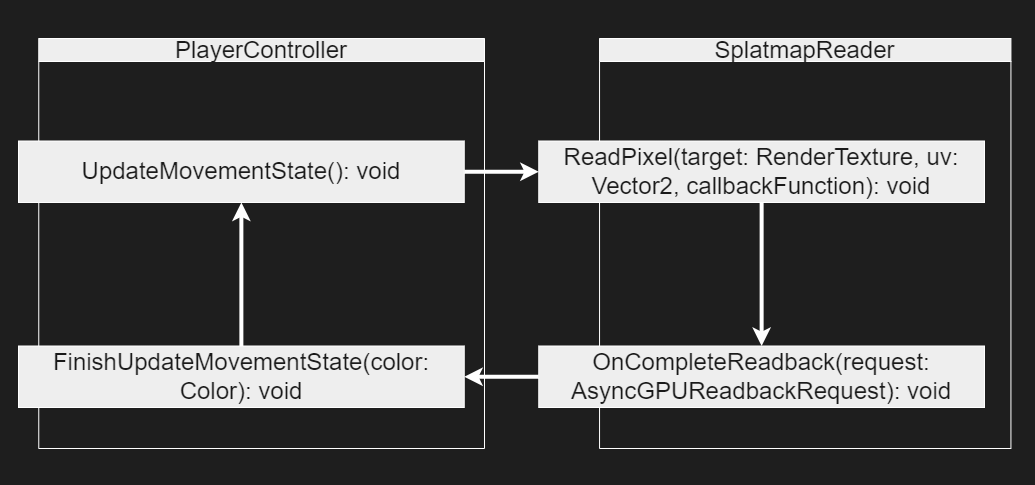

The diagram above was exported from draw.io. Its source (the exported page's mxGraphModel, read from the mxfile embedded in the PNG):
<mxGraphModel dx="2950" dy="2262" grid="0" gridSize="10" guides="1" tooltips="1" connect="1" arrows="1" fold="1" page="1" pageScale="1" pageWidth="850" pageHeight="1100" background="#1e1e1e" math="0" shadow="0">
  <root>
    <mxCell id="0" />
    <mxCell id="1" parent="0" />
    <mxCell id="ppJ3HfxfgQRRayhIfc2b-18" value="" style="rounded=0;whiteSpace=wrap;html=1;strokeColor=none;fontColor=#1A1A1A;fillColor=none;" vertex="1" parent="1">
      <mxGeometry x="-131" y="-159" width="1034" height="484" as="geometry" />
    </mxCell>
    <mxCell id="ppJ3HfxfgQRRayhIfc2b-19" value="" style="group" vertex="1" connectable="0" parent="1">
      <mxGeometry x="-113.00086956521737" y="-121.00000000000001" width="992.4308695652173" height="409.99999999999994" as="geometry" />
    </mxCell>
    <mxCell id="ppJ3HfxfgQRRayhIfc2b-6" value="&lt;span style=&quot;font-weight: normal;&quot;&gt;&lt;font style=&quot;font-size: 24px;&quot;&gt;PlayerController&lt;/font&gt;&lt;/span&gt;" style="swimlane;whiteSpace=wrap;html=1;labelBackgroundColor=none;fillColor=#EEEEEE;strokeColor=#FFFFFF;fontColor=#1A1A1A;container=0;" vertex="1" parent="ppJ3HfxfgQRRayhIfc2b-19">
      <mxGeometry x="20.260869565217376" width="445.73913043478257" height="410" as="geometry" />
    </mxCell>
    <mxCell id="ppJ3HfxfgQRRayhIfc2b-7" value="&lt;span style=&quot;font-weight: 400;&quot;&gt;&lt;font style=&quot;font-size: 24px;&quot;&gt;SplatmapReader&lt;/font&gt;&lt;br&gt;&lt;/span&gt;" style="swimlane;whiteSpace=wrap;html=1;labelBackgroundColor=none;fillColor=#EEEEEE;strokeColor=#FFFFFF;fontColor=#1A1A1A;container=0;" vertex="1" parent="ppJ3HfxfgQRRayhIfc2b-19">
      <mxGeometry x="581.0408695652173" width="411.39" height="410" as="geometry" />
    </mxCell>
    <mxCell id="ppJ3HfxfgQRRayhIfc2b-5" value="&lt;font style=&quot;font-size: 24px;&quot;&gt;UpdateMovementState(): void&lt;/font&gt;" style="rounded=0;whiteSpace=wrap;html=1;labelBackgroundColor=none;fillColor=#EEEEEE;strokeColor=#FFFFFF;fontColor=#1A1A1A;container=0;" vertex="1" parent="ppJ3HfxfgQRRayhIfc2b-19">
      <mxGeometry y="102.5" width="445.73913043478257" height="61.5" as="geometry" />
    </mxCell>
    <mxCell id="ppJ3HfxfgQRRayhIfc2b-31" style="edgeStyle=orthogonalEdgeStyle;rounded=0;orthogonalLoop=1;jettySize=auto;html=1;strokeColor=#FFFFFF;fontColor=#FFFFFF;strokeWidth=4;" edge="1" parent="ppJ3HfxfgQRRayhIfc2b-19" source="ppJ3HfxfgQRRayhIfc2b-10" target="ppJ3HfxfgQRRayhIfc2b-5">
      <mxGeometry relative="1" as="geometry" />
    </mxCell>
    <mxCell id="ppJ3HfxfgQRRayhIfc2b-10" value="&lt;font style=&quot;font-size: 24px;&quot;&gt;FinishUpdateMovementState(color: Color): void&lt;/font&gt;" style="rounded=0;whiteSpace=wrap;html=1;labelBackgroundColor=none;fillColor=#EEEEEE;strokeColor=#FFFFFF;fontColor=#1A1A1A;container=0;" vertex="1" parent="ppJ3HfxfgQRRayhIfc2b-19">
      <mxGeometry y="307.49999999999994" width="445.73913043478257" height="61.5" as="geometry" />
    </mxCell>
    <mxCell id="ppJ3HfxfgQRRayhIfc2b-8" value="&lt;font style=&quot;font-size: 24px;&quot;&gt;ReadPixel(target: RenderTexture, uv: Vector2, callbackFunction): void&lt;/font&gt;" style="rounded=0;whiteSpace=wrap;html=1;labelBackgroundColor=none;fillColor=#EEEEEE;strokeColor=#FFFFFF;fontColor=#1A1A1A;container=0;" vertex="1" parent="ppJ3HfxfgQRRayhIfc2b-19">
      <mxGeometry x="520.2582608695651" y="102.5" width="445.73913043478257" height="61.5" as="geometry" />
    </mxCell>
    <mxCell id="ppJ3HfxfgQRRayhIfc2b-11" style="edgeStyle=orthogonalEdgeStyle;rounded=0;orthogonalLoop=1;jettySize=auto;html=1;labelBackgroundColor=none;strokeColor=#FFFFFF;fontColor=default;strokeWidth=4;" edge="1" parent="ppJ3HfxfgQRRayhIfc2b-19" source="ppJ3HfxfgQRRayhIfc2b-5" target="ppJ3HfxfgQRRayhIfc2b-8">
      <mxGeometry relative="1" as="geometry" />
    </mxCell>
    <mxCell id="ppJ3HfxfgQRRayhIfc2b-9" value="&lt;font style=&quot;font-size: 24px;&quot;&gt;OnCompleteReadback(request: AsyncGPUReadbackRequest): void&lt;/font&gt;" style="rounded=0;whiteSpace=wrap;html=1;labelBackgroundColor=none;fillColor=#EEEEEE;strokeColor=#FFFFFF;fontColor=#1A1A1A;container=0;" vertex="1" parent="ppJ3HfxfgQRRayhIfc2b-19">
      <mxGeometry x="520.2582608695651" y="307.49999999999994" width="445.73913043478257" height="61.5" as="geometry" />
    </mxCell>
    <mxCell id="ppJ3HfxfgQRRayhIfc2b-13" style="edgeStyle=orthogonalEdgeStyle;rounded=0;orthogonalLoop=1;jettySize=auto;html=1;labelBackgroundColor=none;strokeColor=#FFFFFF;fontColor=default;strokeWidth=4;" edge="1" parent="ppJ3HfxfgQRRayhIfc2b-19" source="ppJ3HfxfgQRRayhIfc2b-9" target="ppJ3HfxfgQRRayhIfc2b-10">
      <mxGeometry relative="1" as="geometry" />
    </mxCell>
    <mxCell id="ppJ3HfxfgQRRayhIfc2b-12" style="edgeStyle=orthogonalEdgeStyle;rounded=0;orthogonalLoop=1;jettySize=auto;html=1;labelBackgroundColor=none;strokeColor=#FFFFFF;fontColor=default;strokeWidth=4;" edge="1" parent="ppJ3HfxfgQRRayhIfc2b-19" source="ppJ3HfxfgQRRayhIfc2b-8" target="ppJ3HfxfgQRRayhIfc2b-9">
      <mxGeometry relative="1" as="geometry" />
    </mxCell>
  </root>
</mxGraphModel>